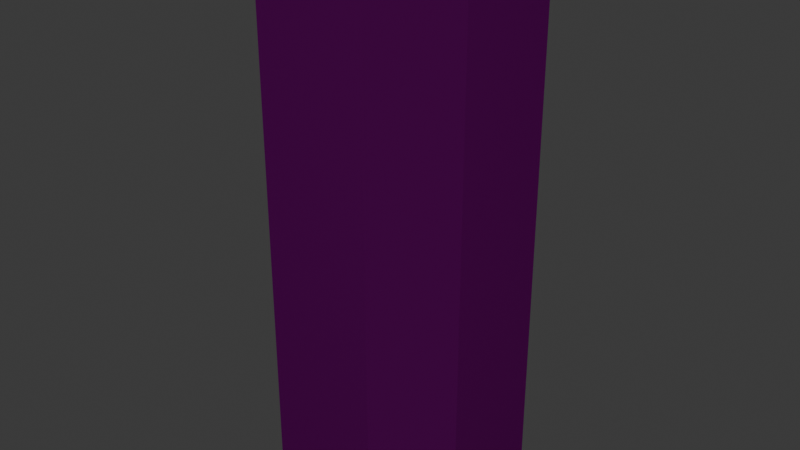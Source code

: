 # Source: ShotgunShell.blend  (saved by Blender 4.4.30; exported with 4.5.12 LTS)
import bpy
from mathutils import Matrix  # noqa: F401  (used for matrix-valued properties, if any)

bpy.ops.wm.read_factory_settings(use_empty=True)
scene = bpy.context.scene
scene.name = 'Scene'

# ---- collections
col_collection = bpy.data.collections.new('Collection'); scene.collection.children.link(col_collection)

# ---- images (referenced by path relative to the original .blend; pixels are not part of the script)
import os
ASSET_DIR = os.environ.get("B2B_ASSET_DIR", "")  # directory of the original .blend (textures are referenced by path, not embedded)
HERE = os.path.dirname(os.path.abspath(__file__))  # packed textures are extracted next to this script under _unpacked/

def load_image(name, relpath, width, height, colorspace="sRGB"):
    """Load a texture the original file referenced (path relative to the .blend, or extracted next to this script)."""
    p = next((c for c in (os.path.join(HERE, relpath), os.path.join(ASSET_DIR, relpath)) if relpath and os.path.exists(c)), "")
    if p:
        img = bpy.data.images.load(p, check_existing=True)
        img.name = name
    else:  # same state as the original file: an image datablock whose file is absent (Cycles renders it pink)
        img = bpy.data.images.new(name, width, height)
        img.source = "FILE"
        img.filepath = "//" + (relpath or name)
    img.colorspace_settings.name = colorspace
    return img
img_shotgun_shell_texture_png = load_image('Shotgun Shell texture.png', 'Shotgun Shell texture.png', 1024, 1024, 'sRGB')

# ---- materials (node trees are filled in below, after node groups)
mat_material_002 = bpy.data.materials.new('Material.002')
mat_material_002.alpha_threshold = 0.0
mat_material_002.roughness = 0.5
mat_material_002.line_color = (0.0, 0.0, 0.0, 1.0)

# ---- material node trees
mat_material_002.use_nodes = True; mat_material_002.node_tree.nodes.clear()
_N = mat_material_002.node_tree.nodes; _L = mat_material_002.node_tree.links
n0 = _N.new('ShaderNodeOutputMaterial'); n0.name = 'Material Output'; n0.location = (300, 300)
n1 = _N.new('ShaderNodeBsdfToon'); n1.name = 'Toon BSDF'; n1.location = (10, 300)
n1.component = 'GLOSSY'
n2 = _N.new('ShaderNodeTexImage'); n2.name = 'Image Texture'; n2.location = (-280, 280)
n2.image = img_shotgun_shell_texture_png
n2.interpolation = 'Closest'
_L.new(n1.outputs[0], n0.inputs[0])
_L.new(n2.outputs[0], n1.inputs[0])
n0.is_active_output = True

# ---- world
world_world = bpy.data.worlds.new('World'); scene.world = world_world
world_world.use_nodes = True; world_world.node_tree.nodes.clear()
_N = world_world.node_tree.nodes; _L = world_world.node_tree.links
n0 = _N.new('ShaderNodeOutputWorld'); n0.name = 'World Output'; n0.location = (300, 300)
n1 = _N.new('ShaderNodeBackground'); n1.name = 'Background'; n1.location = (10, 300)
n1.inputs[0].default_value = (0.05088, 0.05088, 0.05088, 1.0)
_L.new(n1.outputs[0], n0.inputs[0])
n0.is_active_output = True
world_world.color = (0.05088, 0.05088, 0.05088)
world_world.sun_shadow_jitter_overblur = 0.0

# ---- meshes
me_cube_002 = bpy.data.meshes.new('Cube.002')
me_cube_002.from_pydata([(-0.3884, -0.1942, 0.9518), (0.3884, -0.1942, 0.9518), (0.3884, 0.1942, 0.9518), (-0.3884, 0.1942, 0.9518), (-0.3884, -0.1942, -0.9518), (0.3884, -0.1942, -0.9518), (0.3884, 0.1942, -0.9518), (-0.3884, 0.1942, -0.9518), (-0.1942, -0.3884, 0.9518), (-0.1942, -0.3884, -0.9518), (-0.1942, 0.3884, 0.9518), (-0.1942, 0.3884, -0.9518), (0.1942, 0.3884, 0.9518), (0.1942, 0.3884, -0.9518), (0.1942, -0.3884, 0.9518), (0.1942, -0.3884, -0.9518)], [], [(0, 3, 7, 4), (2, 1, 5, 6), (4, 9, 8, 0), (2, 12, 10, 3, 0, 8, 14, 1), (6, 13, 12, 2), (7, 3, 10, 11), (11, 10, 12, 13), (15, 14, 8, 9), (5, 1, 14, 15), (7, 11, 13, 6, 5, 15, 9, 4)])
_uv = me_cube_002.uv_layers.new(name='UVMap')
_uv.uv.foreach_set('vector', [0.07245, 0.2258, 0.2174, 0.2258, 0.2174, 0.936, 0.07245, 0.936, 0.3623, 0.2258, 0.5072, 0.2258, 0.5072, 0.936, 0.3623, 0.936, 0.07245, 0.936, 0.0, 0.936, 0.0, 0.2258, 0.07245, 0.2258, 0.2174, 0.2928, 0.2898, 0.3653, 0.2898, 0.5102, 0.2174, 0.5826, 0.07245, 0.5826, -3.315e-09, 0.5102, 7.626e-09, 0.3653, 0.07245, 0.2928, 0.3623, 0.936, 0.2898, 0.936, 0.2898, 0.2258, 0.3623, 0.2258, 0.2174, 0.936, 0.2174, 0.2258, 0.2898, 0.2258, 0.2898, 0.936, 0.5796, 0.936, 0.5796, 0.2258, 0.7245, 0.2258, 0.7245, 0.936, 0.7245, 0.936, 0.7245, 0.2258, 0.8694, 0.2258, 0.8694, 0.936, 0.5072, 0.936, 0.5072, 0.2258, 0.5796, 0.2258, 0.5796, 0.936, 0.4796, 0.7653, 0.5245, 0.8102, 0.5245, 0.9, 0.4796, 0.9449, 0.3898, 0.9449, 0.3449, 0.9, 0.3449, 0.8102, 0.3898, 0.7653])
me_cube_002.materials.append(mat_material_002)
me_cube_002.use_mirror_vertex_groups = False
me_cube_002.update()

# ---- objects
ob_cube_002 = bpy.data.objects.new('Cube.002', me_cube_002)

# ---- transforms, parenting, visibility, modifiers, constraints
ob_cube_002.location = (0.0, 0.0, 0.1436)
ob_cube_002.lock_rotations_4d = False
ob_cube_002.empty_display_type = 'ARROWS'
ob_cube_002.lineart.crease_threshold = 0.0

# ---- collection membership
col_collection.objects.link(ob_cube_002)

# ---- scene / render settings (as saved in the file)
scene.frame_start = 1; scene.frame_end = 250; scene.frame_set(1)
scene.render.engine = 'BLENDER_EEVEE_NEXT'
bpy.context.view_layer.update()

# ---- added for rendering (the .blend has no active camera and no usable light): camera, sun
cam_auto = bpy.data.cameras.new('AutoCamera')
cam_auto.lens = 50.0
cam_auto.sensor_width = 36.0
cam_auto.clip_end = 1000.0
ob_auto_camera = bpy.data.objects.new('AutoCamera', cam_auto)
scene.collection.objects.link(ob_auto_camera)
ob_auto_camera.location = (2.03345, -2.44014, 1.77032)
ob_auto_camera.rotation_euler = (1.09748, -7.21219e-08, 0.694738)
scene.camera = ob_auto_camera
light_auto_sun = bpy.data.lights.new('AutoSun', 'SUN')
light_auto_sun.energy = 3.0
light_auto_sun.angle = 0.0523599
ob_auto_sun = bpy.data.objects.new('AutoSun', light_auto_sun)
scene.collection.objects.link(ob_auto_sun)
ob_auto_sun.rotation_euler = (0.872665, 0.174533, 0.523599)
bpy.context.view_layer.update()
